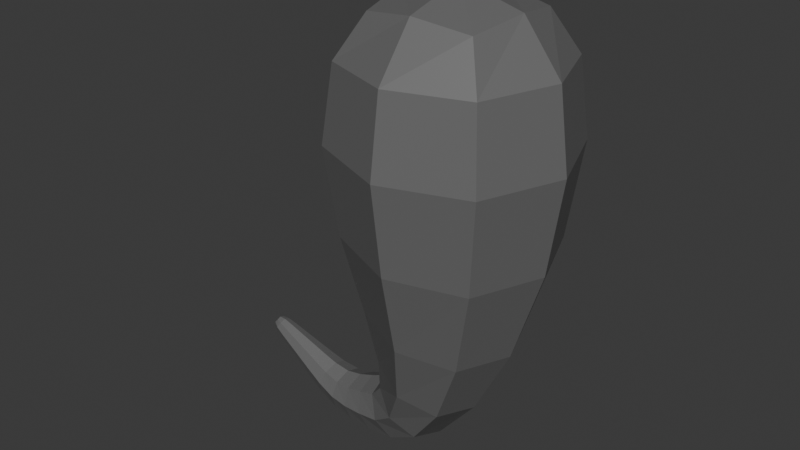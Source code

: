 # Source: GhostKid.blend  (saved by Blender 5.1.30; exported with 4.5.12 LTS)
import bpy
from mathutils import Matrix  # noqa: F401  (used for matrix-valued properties, if any)

bpy.ops.wm.read_factory_settings(use_empty=True)
scene = bpy.context.scene
scene.name = 'Scene'

# ---- collections
col_collection = bpy.data.collections.new('Collection'); scene.collection.children.link(col_collection)

# ---- images (referenced by path relative to the original .blend; pixels are not part of the script)
import os
ASSET_DIR = os.environ.get("B2B_ASSET_DIR", "")  # directory of the original .blend (textures are referenced by path, not embedded)
HERE = os.path.dirname(os.path.abspath(__file__))  # packed textures are extracted next to this script under _unpacked/

def load_image(name, relpath, width, height, colorspace="sRGB"):
    """Load a texture the original file referenced (path relative to the .blend, or extracted next to this script)."""
    p = next((c for c in (os.path.join(HERE, relpath), os.path.join(ASSET_DIR, relpath)) if relpath and os.path.exists(c)), "")
    if p:
        img = bpy.data.images.load(p, check_existing=True)
        img.name = name
    else:  # same state as the original file: an image datablock whose file is absent (Cycles renders it pink)
        img = bpy.data.images.new(name, width, height)
        img.source = "FILE"
        img.filepath = "//" + (relpath or name)
    img.colorspace_settings.name = colorspace
    return img
img_ghostkid = load_image('GhostKid', '_unpacked/GhostKid.74282917.png', 1024, 1024, 'sRGB')

# ---- materials (node trees are filled in below, after node groups)
mat_material_001 = bpy.data.materials.new('Material.001')
mat_material_001.diffuse_color = (0.3275, 0.3095, 0.3095, 0.5167)

# ---- material node trees
mat_material_001.use_nodes = True; mat_material_001.node_tree.nodes.clear()
_N = mat_material_001.node_tree.nodes; _L = mat_material_001.node_tree.links
n0 = _N.new('ShaderNodeBsdfPrincipled'); n0.name = 'Principled BSDF'; n0.location = (-200, 100)
n1 = _N.new('ShaderNodeOutputMaterial'); n1.name = 'Material Output'; n1.location = (200, 100)
n2 = _N.new('ShaderNodeTexImage'); n2.name = 'Image Texture'; n2.location = (-490, 80)
n2.image = img_ghostkid
_L.new(n0.outputs[0], n1.inputs[0])
_L.new(n2.outputs[0], n0.inputs[0])
n1.is_active_output = True

# ---- world
world_world = bpy.data.worlds.new('World'); scene.world = world_world
world_world.use_nodes = True; world_world.node_tree.nodes.clear()
_N = world_world.node_tree.nodes; _L = world_world.node_tree.links
n0 = _N.new('ShaderNodeOutputWorld'); n0.name = 'World Output'; n0.location = (200, 100)
n1 = _N.new('ShaderNodeBackground'); n1.name = 'Background'; n1.location = (-200, 100)
n1.inputs[0].default_value = (0.05088, 0.05088, 0.05088, 1.0)
_L.new(n1.outputs[0], n0.inputs[0])
n0.is_active_output = True
world_world.color = (0.05088, 0.05088, 0.05088)
world_world.sun_shadow_jitter_overblur = 0.0

# ---- meshes
me_plane = bpy.data.meshes.new('Plane')
me_plane.from_pydata([(0.3307, 0.3307, 1.21), (0.3307, -0.3307, 1.21), (-0.3298, -0.3307, 1.221), (-0.3298, 0.3307, 1.221), (0.1916, 0.2238, 0.4516), (0.1916, -0.2238, 0.4516), (-0.2387, -0.2238, 0.5274), (-0.2387, 0.2238, 0.5274), (-0.07721, 0.1266, -0.02815), (-0.07721, -0.1266, -0.02815), (-0.2522, -0.1266, 0.1287), (-0.2522, 0.1266, 0.1287), (-0.5585, 0.06714, -0.1383), (-0.5585, -0.06714, -0.1383), (-0.5443, -0.06714, -0.007092), (-0.5443, 0.06714, -0.007092), (-0.9563, 0.01896, 0.08915), (-0.9563, -0.01896, 0.08915), (-0.9393, -0.01896, 0.1231), (-0.9393, 0.01896, 0.1231), (0.2163, 0.2163, 1.694), (0.2163, -0.2163, 1.694), (-0.2163, -0.2163, 1.694), (-0.2163, 0.2163, 1.694), (-0.3513, 0.0884, -0.1403), (-0.3513, -0.0884, -0.1403), (-0.3949, -0.0884, 0.02498), (-0.3949, 0.0884, 0.02498), (-0.7236, 0.05046, -0.06174), (-0.7236, -0.05046, -0.06174), (-0.6854, -0.05046, 0.03065), (-0.6854, 0.05046, 0.03065), (-0.8272, 0.0393, 0.001874), (-0.8272, -0.0393, 0.001874), (-0.792, -0.0393, 0.07218), (-0.792, 0.0393, 0.07218), (-0.9056, 0.03057, 0.05084), (-0.9056, -0.03057, 0.05084), (-0.8783, -0.03057, 0.1055), (-0.8783, 0.03057, 0.1055), (-0.9518, 0.02272, 0.1081), (-0.9619, 1.533e-07, 0.08778), (-0.9518, -0.02272, 0.1081), (-0.9416, 1.53e-07, 0.1284), (3.632e-08, 0.2564, 1.726), (-0.2564, 3.865e-08, 1.726), (-3.446e-08, -0.2564, 1.726), (0.2564, -3.958e-08, 1.726), (0.288, 0.2921, 0.8249), (0.4545, -3.737e-08, 1.208), (0.288, -0.2921, 0.8249), (0.2723, 7.619e-08, 0.4374), (0.0004362, -0.4548, 1.215), (-0.2918, -0.2921, 0.8617), (-0.02356, -0.3077, 0.4895), (-0.4537, 7.916e-08, 1.223), (-0.2918, 0.2921, 0.8617), (-0.3194, 1.382e-07, 0.5416), (0.0004363, 0.4548, 1.215), (-0.02356, 0.3077, 0.4895), (0.06459, 0.1662, 0.1601), (0.06459, -0.1662, 0.1601), (-0.04439, 1.445e-07, -0.05755), (-0.2236, -0.1662, 0.2811), (-0.1647, -0.174, 0.05027), (-0.2236, 0.1662, 0.2811), (-0.2851, 1.734e-07, 0.1581), (-0.1647, 0.174, 0.05027), (-0.2201, 0.1028, -0.1142), (-0.2201, -0.1028, -0.1142), (-0.3431, 1.762e-07, -0.1713), (-0.316, -0.1028, 0.05584), (-0.3731, -0.1215, -0.05765), (-0.316, 0.1028, 0.05584), (-0.4031, 1.799e-07, 0.05597), (-0.3731, 0.1215, -0.05765), (-0.4621, 0.07709, -0.1484), (-0.4621, -0.07709, -0.1484), (-0.5612, 1.783e-07, -0.1629), (-0.471, -0.07709, 0.002349), (-0.5514, -0.09231, -0.07268), (-0.471, 0.07709, 0.002349), (-0.5417, 1.781e-07, 0.01751), (-0.5514, 0.09231, -0.07268), (-0.6474, 0.05816, -0.1044), (-0.6474, -0.05816, -0.1044), (-0.7308, 1.724e-07, -0.07906), (-0.6175, -0.05816, 0.006111), (-0.7045, -0.06938, -0.01554), (-0.6175, 0.05816, 0.006111), (-0.6782, 1.719e-07, 0.04798), (-0.7045, 0.06938, -0.01554), (-0.7816, 0.04434, -0.02648), (-0.7816, -0.04433, -0.02648), (-0.8338, 1.643e-07, -0.01131), (-0.7428, -0.04433, 0.05309), (-0.8096, -0.05404, 0.03703), (-0.7428, 0.04434, 0.05309), (-0.7855, 1.642e-07, 0.08536), (-0.8096, 0.05404, 0.03703), (-0.8678, 0.03477, 0.02725), (-0.8678, -0.03477, 0.02725), (-0.9107, 1.564e-07, 0.04059), (-0.8367, -0.03477, 0.08946), (-0.8919, -0.04203, 0.07818), (-0.8367, 0.03477, 0.08946), (-0.8731, 1.569e-07, 0.1158), (-0.8919, 0.04203, 0.07818), (-0.9387, 0.02586, 0.07267), (-0.9387, -0.02586, 0.07267), (-0.9156, -0.02586, 0.1189), (-0.9156, 0.02586, 0.1189), (0.2999, 0.2999, 1.524), (0.2999, -0.2999, 1.524), (-0.2998, -0.2999, 1.525), (-0.2998, 0.2999, 1.525), (-0.9601, 1.526e-07, 0.1123), (-5.821e-09, -4.191e-09, 1.793), (0.3967, 1.36e-08, 0.818), (-0.001909, -0.4017, 0.8433), (-0.4005, 1.002e-07, 0.8685), (-0.001909, 0.4017, 0.8433), (0.1186, 1.143e-07, 0.1374), (-0.07949, -0.2285, 0.2206), (-0.2776, 1.535e-07, 0.3038), (-0.07949, 0.2285, 0.2206), (-0.2021, 1.623e-07, -0.1461), (-0.268, -0.1413, -0.02918), (-0.334, 1.766e-07, 0.08772), (-0.268, 0.1413, -0.02918), (-0.4604, 1.763e-07, -0.1766), (-0.4666, -0.106, -0.07302), (-0.4727, 1.81e-07, 0.03061), (-0.4666, 0.106, -0.07302), (-0.6531, 1.734e-07, -0.1251), (-0.6325, -0.07996, -0.04913), (-0.6119, 1.74e-07, 0.02683), (-0.6325, 0.07997, -0.04913), (-0.7889, 1.671e-07, -0.0414), (-0.7622, -0.06096, 0.01331), (-0.7355, 1.658e-07, 0.06801), (-0.7622, 0.06096, 0.01331), (-0.8737, 1.588e-07, 0.01559), (-0.8523, -0.04781, 0.05835), (-0.8309, 1.599e-07, 0.1011), (-0.8523, 0.04781, 0.05835), (-0.9434, 1.55e-07, 0.06424), (-0.9276, -0.0355, 0.096), (-0.9117, 1.545e-07, 0.1278), (-0.9276, 0.0355, 0.096), (0.411, -4.377e-08, 1.527), (5.448e-05, -0.4111, 1.528), (-0.4109, 5.215e-08, 1.528), (5.459e-05, 0.4111, 1.528)], [], [(16, 41, 116, 40), (41, 17, 42, 116), (116, 42, 18, 43), (40, 116, 43, 19), (23, 45, 117, 44), (45, 22, 46, 117), (117, 46, 21, 47), (44, 117, 47, 20), (0, 49, 118, 48), (49, 1, 50, 118), (118, 50, 5, 51), (48, 118, 51, 4), (1, 52, 119, 50), (52, 2, 53, 119), (119, 53, 6, 54), (50, 119, 54, 5), (2, 55, 120, 53), (55, 3, 56, 120), (120, 56, 7, 57), (53, 120, 57, 6), (3, 58, 121, 56), (58, 0, 48, 121), (121, 48, 4, 59), (56, 121, 59, 7), (4, 51, 122, 60), (51, 5, 61, 122), (122, 61, 9, 62), (60, 122, 62, 8), (5, 54, 123, 61), (54, 6, 63, 123), (123, 63, 10, 64), (61, 123, 64, 9), (6, 57, 124, 63), (57, 7, 65, 124), (124, 65, 11, 66), (63, 124, 66, 10), (7, 59, 125, 65), (59, 4, 60, 125), (125, 60, 8, 67), (65, 125, 67, 11), (8, 62, 126, 68), (62, 9, 69, 126), (126, 69, 25, 70), (68, 126, 70, 24), (9, 64, 127, 69), (64, 10, 71, 127), (127, 71, 26, 72), (69, 127, 72, 25), (10, 66, 128, 71), (66, 11, 73, 128), (128, 73, 27, 74), (71, 128, 74, 26), (11, 67, 129, 73), (67, 8, 68, 129), (129, 68, 24, 75), (73, 129, 75, 27), (24, 70, 130, 76), (70, 25, 77, 130), (130, 77, 13, 78), (76, 130, 78, 12), (25, 72, 131, 77), (72, 26, 79, 131), (131, 79, 14, 80), (77, 131, 80, 13), (26, 74, 132, 79), (74, 27, 81, 132), (132, 81, 15, 82), (79, 132, 82, 14), (27, 75, 133, 81), (75, 24, 76, 133), (133, 76, 12, 83), (81, 133, 83, 15), (12, 78, 134, 84), (78, 13, 85, 134), (134, 85, 29, 86), (84, 134, 86, 28), (13, 80, 135, 85), (80, 14, 87, 135), (135, 87, 30, 88), (85, 135, 88, 29), (14, 82, 136, 87), (82, 15, 89, 136), (136, 89, 31, 90), (87, 136, 90, 30), (15, 83, 137, 89), (83, 12, 84, 137), (137, 84, 28, 91), (89, 137, 91, 31), (28, 86, 138, 92), (86, 29, 93, 138), (138, 93, 33, 94), (92, 138, 94, 32), (29, 88, 139, 93), (88, 30, 95, 139), (139, 95, 34, 96), (93, 139, 96, 33), (30, 90, 140, 95), (90, 31, 97, 140), (140, 97, 35, 98), (95, 140, 98, 34), (31, 91, 141, 97), (91, 28, 92, 141), (141, 92, 32, 99), (97, 141, 99, 35), (32, 94, 142, 100), (94, 33, 101, 142), (142, 101, 37, 102), (100, 142, 102, 36), (33, 96, 143, 101), (96, 34, 103, 143), (143, 103, 38, 104), (101, 143, 104, 37), (34, 98, 144, 103), (98, 35, 105, 144), (144, 105, 39, 106), (103, 144, 106, 38), (35, 99, 145, 105), (99, 32, 100, 145), (145, 100, 36, 107), (105, 145, 107, 39), (36, 102, 146, 108), (102, 37, 109, 146), (146, 109, 17, 41), (108, 146, 41, 16), (37, 104, 147, 109), (104, 38, 110, 147), (147, 110, 18, 42), (109, 147, 42, 17), (38, 106, 148, 110), (106, 39, 111, 148), (148, 111, 19, 43), (110, 148, 43, 18), (39, 107, 149, 111), (107, 36, 108, 149), (149, 108, 16, 40), (111, 149, 40, 19), (20, 47, 150, 112), (47, 21, 113, 150), (150, 113, 1, 49), (112, 150, 49, 0), (21, 46, 151, 113), (46, 22, 114, 151), (151, 114, 2, 52), (113, 151, 52, 1), (22, 45, 152, 114), (45, 23, 115, 152), (152, 115, 3, 55), (114, 152, 55, 2), (23, 44, 153, 115), (44, 20, 112, 153), (153, 112, 0, 58), (115, 153, 58, 3)])
_uv = me_plane.uv_layers.new(name='UVMap')
_uv.uv.foreach_set('vector', [0.5432, 0.608, 0.5386, 0.6095, 0.5374, 0.6022, 0.5431, 0.6022, 0.5386, 0.6095, 0.5326, 0.6099, 0.5304, 0.6044, 0.5374, 0.6022, 0.5374, 0.6022, 0.5304, 0.6044, 0.5295, 0.5995, 0.5349, 0.5971, 0.5431, 0.6022, 0.5374, 0.6022, 0.5349, 0.5971, 0.5401, 0.5976, 0.5071, 0.6354, 0.5071, 0.6949, 0.4401, 0.6659, 0.4512, 0.6023, 0.5071, 0.6949, 0.4793, 0.7532, 0.4182, 0.742, 0.4401, 0.6659, 0.4401, 0.6659, 0.4182, 0.742, 0.357, 0.7148, 0.3622, 0.6494, 0.4512, 0.6023, 0.4401, 0.6659, 0.3622, 0.6494, 0.3849, 0.5971, 0.5943, 0.144, 0.7006, 0.1459, 0.6933, 0.263, 0.5995, 0.2598, 0.7006, 0.1459, 0.7796, 0.1657, 0.7632, 0.279, 0.6933, 0.263, 0.6933, 0.263, 0.7632, 0.279, 0.7325, 0.3921, 0.6787, 0.3826, 0.5995, 0.2598, 0.6933, 0.263, 0.6787, 0.3826, 0.6072, 0.3774, 0.3616, 0.08729, 0.4561, 0.1165, 0.4104, 0.2185, 0.3257, 0.1965, 0.4561, 0.1165, 0.5441, 0.166, 0.4892, 0.2585, 0.4104, 0.2185, 0.4104, 0.2185, 0.4892, 0.2585, 0.4324, 0.3451, 0.371, 0.3216, 0.3257, 0.1965, 0.4104, 0.2185, 0.371, 0.3216, 0.3052, 0.3118, 0.802, 0.1739, 0.908, 0.1669, 0.9091, 0.271, 0.8156, 0.2787, 0.908, 0.1669, 0.9888, 0.1542, 0.9806, 0.2613, 0.9091, 0.271, 0.9091, 0.271, 0.9806, 0.2613, 0.9621, 0.3615, 0.9069, 0.3662, 0.8156, 0.2787, 0.9091, 0.271, 0.9069, 0.3662, 0.8357, 0.3748, 0.05215, 0.2128, 0.1484, 0.1699, 0.192, 0.27, 0.1057, 0.304, 0.1484, 0.1699, 0.2254, 0.1264, 0.2613, 0.2355, 0.192, 0.27, 0.192, 0.27, 0.2613, 0.2355, 0.2795, 0.3488, 0.2251, 0.3679, 0.1057, 0.304, 0.192, 0.27, 0.2251, 0.3679, 0.1577, 0.3866, 0.6072, 0.3774, 0.6787, 0.3826, 0.6611, 0.4812, 0.6086, 0.4733, 0.6787, 0.3826, 0.7325, 0.3921, 0.7017, 0.4843, 0.6611, 0.4812, 0.6611, 0.4812, 0.7017, 0.4843, 0.6745, 0.5483, 0.6426, 0.5501, 0.6086, 0.4733, 0.6611, 0.4812, 0.6426, 0.5501, 0.6036, 0.54, 0.3052, 0.3118, 0.371, 0.3216, 0.3517, 0.4054, 0.3032, 0.4086, 0.371, 0.3216, 0.4324, 0.3451, 0.3969, 0.4125, 0.3517, 0.4054, 0.3517, 0.4054, 0.3969, 0.4125, 0.3853, 0.4592, 0.353, 0.465, 0.3032, 0.4086, 0.3517, 0.4054, 0.353, 0.465, 0.3183, 0.4786, 0.8357, 0.3748, 0.9069, 0.3662, 0.907, 0.436, 0.8549, 0.4461, 0.9069, 0.3662, 0.9621, 0.3615, 0.9488, 0.4363, 0.907, 0.436, 0.907, 0.436, 0.9488, 0.4363, 0.9434, 0.4837, 0.9105, 0.4796, 0.8549, 0.4461, 0.907, 0.436, 0.9105, 0.4796, 0.8719, 0.4912, 0.1577, 0.3866, 0.2251, 0.3679, 0.2394, 0.4476, 0.1893, 0.4506, 0.2251, 0.3679, 0.2795, 0.3488, 0.28, 0.4442, 0.2394, 0.4476, 0.2394, 0.4476, 0.28, 0.4442, 0.2645, 0.5139, 0.2352, 0.5048, 0.1893, 0.4506, 0.2394, 0.4476, 0.2352, 0.5048, 0.1986, 0.4954, 0.6036, 0.54, 0.6426, 0.5501, 0.625, 0.5879, 0.5943, 0.5767, 0.3024, 0.4927, 0.3183, 0.4786, 0.3464, 0.5208, 0.3349, 0.5354, 0.6193, 0.8473, 0.5943, 0.8349, 0.5954, 0.8011, 0.6165, 0.81, 0.6516, 0.8432, 0.6193, 0.8473, 0.6165, 0.81, 0.6446, 0.8083, 0.3183, 0.4786, 0.353, 0.465, 0.3709, 0.5013, 0.3464, 0.5208, 0.353, 0.465, 0.3853, 0.4592, 0.3933, 0.4881, 0.3709, 0.5013, 0.3709, 0.5013, 0.3933, 0.4881, 0.4109, 0.5071, 0.3957, 0.5233, 0.3464, 0.5208, 0.3709, 0.5013, 0.3957, 0.5233, 0.3789, 0.545, 0.8719, 0.4912, 0.9105, 0.4796, 0.9168, 0.502, 0.8865, 0.514, 0.9105, 0.4796, 0.9434, 0.4837, 0.9446, 0.5079, 0.9168, 0.502, 0.6983, 0.7914, 0.674, 0.8023, 0.6797, 0.7796, 0.7004, 0.7723, 0.7309, 0.7937, 0.6983, 0.7914, 0.7004, 0.7723, 0.7286, 0.7722, 0.1986, 0.4954, 0.2352, 0.5048, 0.2161, 0.54, 0.1896, 0.5236, 0.2352, 0.5048, 0.2645, 0.5139, 0.2367, 0.5563, 0.2161, 0.54, 0.2161, 0.54, 0.2367, 0.5563, 0.2048, 0.581, 0.191, 0.5619, 0.1896, 0.5236, 0.2161, 0.54, 0.191, 0.5619, 0.172, 0.5425, 0.6446, 0.8083, 0.6165, 0.81, 0.6159, 0.7775, 0.6406, 0.7774, 0.6165, 0.81, 0.5954, 0.8011, 0.5976, 0.7712, 0.6159, 0.7775, 0.6159, 0.7775, 0.5976, 0.7712, 0.6016, 0.7434, 0.6174, 0.7478, 0.6406, 0.7774, 0.6159, 0.7775, 0.6174, 0.7478, 0.6389, 0.7488, 0.3789, 0.545, 0.3957, 0.5233, 0.4191, 0.5402, 0.408, 0.5617, 0.3957, 0.5233, 0.4109, 0.5071, 0.4287, 0.5234, 0.4191, 0.5402, 0.4191, 0.5402, 0.4287, 0.5234, 0.4474, 0.5357, 0.4421, 0.5517, 0.408, 0.5617, 0.4191, 0.5402, 0.4421, 0.5517, 0.4354, 0.5718, 0.7286, 0.7722, 0.7004, 0.7723, 0.7017, 0.7527, 0.7264, 0.7512, 0.7004, 0.7723, 0.6797, 0.7796, 0.6837, 0.7576, 0.7017, 0.7527, 0.7017, 0.7527, 0.6837, 0.7576, 0.6859, 0.7359, 0.7016, 0.7329, 0.7264, 0.7512, 0.7017, 0.7527, 0.7016, 0.7329, 0.723, 0.7303, 0.172, 0.5425, 0.191, 0.5619, 0.1674, 0.5786, 0.1542, 0.5589, 0.191, 0.5619, 0.2048, 0.581, 0.1762, 0.5982, 0.1674, 0.5786, 0.1674, 0.5786, 0.1762, 0.5982, 0.149, 0.6085, 0.1443, 0.5899, 0.1542, 0.5589, 0.1674, 0.5786, 0.1443, 0.5899, 0.1356, 0.5713, 0.6389, 0.7488, 0.6174, 0.7478, 0.6218, 0.7182, 0.6403, 0.7201, 0.6174, 0.7478, 0.6016, 0.7434, 0.6079, 0.7154, 0.6218, 0.7182, 0.6218, 0.7182, 0.6079, 0.7154, 0.615, 0.6901, 0.627, 0.6918, 0.6403, 0.7201, 0.6218, 0.7182, 0.627, 0.6918, 0.6431, 0.6942, 0.4354, 0.5718, 0.4421, 0.5517, 0.4668, 0.5565, 0.4637, 0.5746, 0.4421, 0.5517, 0.4474, 0.5357, 0.4688, 0.542, 0.4668, 0.5565, 0.4668, 0.5565, 0.4688, 0.542, 0.4902, 0.5446, 0.4904, 0.5575, 0.4637, 0.5746, 0.4668, 0.5565, 0.4904, 0.5575, 0.4895, 0.5735, 0.723, 0.7303, 0.7016, 0.7329, 0.6989, 0.7118, 0.7173, 0.7085, 0.7016, 0.7329, 0.6859, 0.7359, 0.6851, 0.7134, 0.6989, 0.7118, 0.6989, 0.7118, 0.6851, 0.7134, 0.6828, 0.6921, 0.6949, 0.6914, 0.7173, 0.7085, 0.6989, 0.7118, 0.6949, 0.6914, 0.7107, 0.6878, 0.1356, 0.5713, 0.1443, 0.5899, 0.1192, 0.5945, 0.1142, 0.5776, 0.1443, 0.5899, 0.149, 0.6085, 0.1208, 0.6114, 0.1192, 0.5945, 0.1192, 0.5945, 0.1208, 0.6114, 0.0948, 0.6102, 0.09523, 0.5952, 0.1142, 0.5776, 0.1192, 0.5945, 0.09523, 0.5952, 0.09273, 0.5801, 0.6431, 0.6942, 0.627, 0.6918, 0.6313, 0.6717, 0.6454, 0.6741, 0.627, 0.6918, 0.615, 0.6901, 0.6207, 0.6705, 0.6313, 0.6717, 0.6313, 0.6717, 0.6207, 0.6705, 0.6253, 0.6551, 0.6348, 0.6561, 0.6454, 0.6741, 0.6313, 0.6717, 0.6348, 0.6561, 0.6472, 0.6583, 0.4895, 0.5735, 0.4904, 0.5575, 0.5095, 0.5578, 0.5095, 0.5719, 0.4904, 0.5575, 0.4902, 0.5446, 0.5085, 0.5463, 0.5095, 0.5578, 0.5095, 0.5578, 0.5085, 0.5463, 0.5242, 0.5478, 0.5252, 0.558, 0.5095, 0.5719, 0.5095, 0.5578, 0.5252, 0.558, 0.5253, 0.5706, 0.7107, 0.6878, 0.6949, 0.6914, 0.6913, 0.6736, 0.7051, 0.6702, 0.6949, 0.6914, 0.6828, 0.6921, 0.6806, 0.6739, 0.6913, 0.6736, 0.6913, 0.6736, 0.6806, 0.6739, 0.6786, 0.6584, 0.6881, 0.6582, 0.7051, 0.6702, 0.6913, 0.6736, 0.6881, 0.6582, 0.7003, 0.6551, 0.09273, 0.5801, 0.09523, 0.5952, 0.07582, 0.5952, 0.0744, 0.5819, 0.09523, 0.5952, 0.0948, 0.6102, 0.07466, 0.6085, 0.07582, 0.5952, 0.07582, 0.5952, 0.07466, 0.6085, 0.05871, 0.607, 0.05985, 0.5952, 0.0744, 0.5819, 0.07582, 0.5952, 0.05985, 0.5952, 0.05871, 0.5834, 0.6472, 0.6583, 0.6348, 0.6561, 0.6379, 0.6423, 0.6489, 0.6442, 0.6348, 0.6561, 0.6253, 0.6551, 0.6295, 0.6413, 0.6379, 0.6423, 0.6379, 0.6423, 0.6295, 0.6413, 0.6334, 0.6286, 0.6407, 0.6294, 0.6489, 0.6442, 0.6379, 0.6423, 0.6407, 0.6294, 0.6504, 0.631, 0.5253, 0.5706, 0.5252, 0.558, 0.5393, 0.5582, 0.5394, 0.5693, 0.5252, 0.558, 0.5242, 0.5478, 0.5384, 0.5492, 0.5393, 0.5582, 0.5393, 0.5582, 0.5384, 0.5492, 0.5517, 0.5504, 0.5524, 0.5583, 0.5394, 0.5693, 0.5393, 0.5582, 0.5524, 0.5583, 0.5525, 0.5681, 0.7003, 0.6551, 0.6881, 0.6582, 0.6852, 0.6441, 0.696, 0.6414, 0.6881, 0.6582, 0.6786, 0.6584, 0.6768, 0.6443, 0.6852, 0.6441, 0.6852, 0.6441, 0.6768, 0.6443, 0.6751, 0.6312, 0.6825, 0.631, 0.696, 0.6414, 0.6852, 0.6441, 0.6825, 0.631, 0.692, 0.6287, 0.05871, 0.5834, 0.05985, 0.5952, 0.0455, 0.5953, 0.04449, 0.5848, 0.05985, 0.5952, 0.05871, 0.607, 0.04449, 0.6057, 0.0455, 0.5953, 0.0455, 0.5953, 0.04449, 0.6057, 0.03127, 0.6044, 0.03215, 0.5953, 0.04449, 0.5848, 0.0455, 0.5953, 0.03215, 0.5953, 0.03127, 0.586, 0.6504, 0.631, 0.6407, 0.6294, 0.6434, 0.6178, 0.6516, 0.6194, 0.6407, 0.6294, 0.6334, 0.6286, 0.6372, 0.6173, 0.6434, 0.6178, 0.5376, 0.6161, 0.5295, 0.6148, 0.5326, 0.6099, 0.5386, 0.6095, 0.6516, 0.6194, 0.6434, 0.6178, 0.6461, 0.6103, 0.6515, 0.6125, 0.5525, 0.5681, 0.5524, 0.5583, 0.5642, 0.5586, 0.5642, 0.5669, 0.5524, 0.5583, 0.5517, 0.5504, 0.5634, 0.5519, 0.5642, 0.5586, 0.5642, 0.5586, 0.5634, 0.5519, 0.5702, 0.5543, 0.5719, 0.5595, 0.5642, 0.5669, 0.5642, 0.5586, 0.5719, 0.5595, 0.5708, 0.5653, 0.692, 0.6287, 0.6825, 0.631, 0.6802, 0.6192, 0.6883, 0.6173, 0.6825, 0.631, 0.6751, 0.6312, 0.674, 0.6194, 0.6802, 0.6192, 0.6802, 0.6192, 0.674, 0.6194, 0.6749, 0.612, 0.6794, 0.6103, 0.6883, 0.6173, 0.6802, 0.6192, 0.6794, 0.6103, 0.6854, 0.6104, 0.03127, 0.586, 0.03215, 0.5953, 0.02006, 0.5953, 0.01944, 0.5875, 0.03215, 0.5953, 0.03127, 0.6044, 0.01944, 0.603, 0.02006, 0.5953, 0.02006, 0.5953, 0.01944, 0.603, 0.0122, 0.601, 0.0112, 0.5953, 0.01944, 0.5875, 0.02006, 0.5953, 0.0112, 0.5953, 0.0122, 0.5896, 0.6149, 0.01645, 0.68, 0.0112, 0.6966, 0.05683, 0.6003, 0.05644, 0.3622, 0.6494, 0.357, 0.7148, 0.3142, 0.746, 0.3024, 0.6542, 0.6966, 0.05683, 0.7683, 0.07612, 0.7796, 0.1657, 0.7006, 0.1459, 0.6003, 0.05644, 0.6966, 0.05683, 0.7006, 0.1459, 0.5943, 0.144, 0.357, 0.7148, 0.4182, 0.742, 0.3921, 0.8025, 0.3142, 0.746, 0.4182, 0.742, 0.4793, 0.7532, 0.4838, 0.799, 0.3921, 0.8025, 0.493, 0.03816, 0.5719, 0.08503, 0.5441, 0.166, 0.4561, 0.1165, 0.4073, 0.0112, 0.493, 0.03816, 0.4561, 0.1165, 0.3616, 0.08729, 0.8139, 0.02604, 0.8785, 0.0112, 0.898, 0.07449, 0.802, 0.08127, 0.8785, 0.0112, 0.9361, 0.01318, 0.9714, 0.06344, 0.898, 0.07449, 0.898, 0.07449, 0.9714, 0.06344, 0.9888, 0.1542, 0.908, 0.1669, 0.802, 0.08127, 0.898, 0.07449, 0.908, 0.1669, 0.802, 0.1739, 0.0112, 0.06976, 0.0664, 0.03198, 0.1042, 0.08569, 0.01795, 0.1267, 0.0664, 0.03198, 0.1237, 0.0112, 0.1741, 0.04586, 0.1042, 0.08569, 0.1042, 0.08569, 0.1741, 0.04586, 0.2254, 0.1264, 0.1484, 0.1699, 0.01795, 0.1267, 0.1042, 0.08569, 0.1484, 0.1699, 0.05215, 0.2128])
me_plane.materials.append(mat_material_001)
me_plane.update()

# ---- objects
ob_plane = bpy.data.objects.new('Plane', me_plane)

# ---- transforms, parenting, visibility, modifiers, constraints
ob_plane.location = (0.0, 0.0, 0.0)

# ---- collection membership
col_collection.objects.link(ob_plane)

# ---- scene / render settings (as saved in the file)
scene.frame_start = 1; scene.frame_end = 250; scene.frame_set(1)
scene.render.engine = 'BLENDER_EEVEE_NEXT'
scene.render.bake_bias = 0.0
scene.render.bake_samples = 0
scene.cycles.sampling_pattern = 'TABULATED_SOBOL'
scene.eevee.use_volume_custom_range = False
bpy.context.view_layer.update()

# ---- added for rendering (the .blend has no active camera and no usable light): camera, sun
cam_auto = bpy.data.cameras.new('AutoCamera')
cam_auto.lens = 50.0
cam_auto.sensor_width = 36.0
cam_auto.clip_end = 1000.0
ob_auto_camera = bpy.data.objects.new('AutoCamera', cam_auto)
scene.collection.objects.link(ob_auto_camera)
ob_auto_camera.location = (2.1438, -2.877, 2.72637)
ob_auto_camera.rotation_euler = (1.09748, -7.21219e-08, 0.694738)
scene.camera = ob_auto_camera
light_auto_sun = bpy.data.lights.new('AutoSun', 'SUN')
light_auto_sun.energy = 3.0
light_auto_sun.angle = 0.0523599
ob_auto_sun = bpy.data.objects.new('AutoSun', light_auto_sun)
scene.collection.objects.link(ob_auto_sun)
ob_auto_sun.rotation_euler = (0.872665, 0.174533, 0.523599)
bpy.context.view_layer.update()
